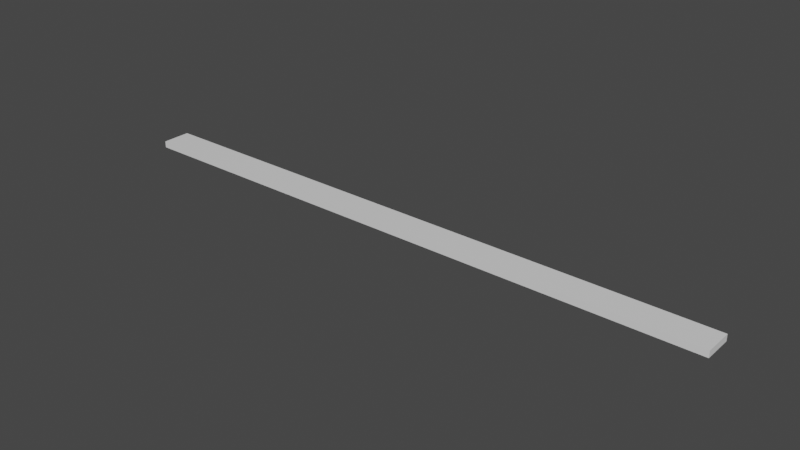 # Source: BrokenBrick3.blend  (saved by Blender 3.6.13; exported with 4.5.12 LTS)
import bpy
from mathutils import Matrix  # noqa: F401  (used for matrix-valued properties, if any)

bpy.ops.wm.read_factory_settings(use_empty=True)
scene = bpy.context.scene
scene.name = 'Scene'

# ---- collections
col_collection = bpy.data.collections.new('Collection'); scene.collection.children.link(col_collection)

# ---- materials (node trees are filled in below, after node groups)
mat_material = bpy.data.materials.new('Material')
mat_material.alpha_threshold = 0.0
mat_material.use_transparent_shadow = False
mat_material.roughness = 0.5
mat_material.line_color = (0.0, 0.0, 0.0, 1.0)

# ---- material node trees
mat_material.use_nodes = True; mat_material.node_tree.nodes.clear()
_N = mat_material.node_tree.nodes; _L = mat_material.node_tree.links
n0 = _N.new('ShaderNodeOutputMaterial'); n0.name = 'Material Output'; n0.location = (300, 300)
n1 = _N.new('ShaderNodeBsdfPrincipled'); n1.name = 'Principled BSDF'; n1.location = (10, 300)
n1.distribution = 'GGX'
n1.subsurface_method = 'RANDOM_WALK_SKIN'
n1.inputs[3].default_value = 1.45
n1.inputs[27].default_value = (0.0, 0.0, 0.0, 1.0)
n1.inputs[28].default_value = 1.0
_L.new(n1.outputs[0], n0.inputs[0])
n0.is_active_output = True

# ---- world
world_world = bpy.data.worlds.new('World'); scene.world = world_world
world_world.use_nodes = True; world_world.node_tree.nodes.clear()
_N = world_world.node_tree.nodes; _L = world_world.node_tree.links
n0 = _N.new('ShaderNodeOutputWorld'); n0.name = 'World Output'; n0.location = (300, 300)
n1 = _N.new('ShaderNodeBackground'); n1.name = 'Background'; n1.location = (10, 300)
n1.inputs[0].default_value = (0.05088, 0.05088, 0.05088, 1.0)
_L.new(n1.outputs[0], n0.inputs[0])
n0.is_active_output = True
world_world.color = (0.05088, 0.05088, 0.05088)
world_world.use_sun_shadow = False
world_world.sun_shadow_jitter_overblur = 0.0

# ---- meshes
me_cube = bpy.data.meshes.new('Cube')
me_cube.from_pydata([(-0.245, 0.04561, -0.01017), (-0.2087, -0.04561, -0.01017), (-0.1932, -0.04561, 0.01017), (-0.2564, 0.04561, 0.01017), (-0.1464, 0.02278, -0.01017), (-0.2293, 0.005081, -0.01017), (-0.1051, -0.03114, -0.01017), (-0.0937, -0.0226, 0.01017), (-0.2291, 0.007954, 0.01017), (-0.1444, 0.02775, 0.01017), (0.6501, -0.04561, -0.01017), (0.5285, 0.04561, -0.01017), (0.5638, 0.04561, 0.01017), (0.703, -0.04561, 0.01017), (0.5694, -0.02448, 0.01017), (0.686, 0.01805, 0.01017), (0.6368, 0.0135, -0.01017), (0.5276, -0.01962, -0.01017)], [], [(1, 6, 5, 4, 0, 11, 16, 17, 10), (0, 3, 12, 11), (13, 14, 15, 12, 3, 9, 8, 7, 2), (10, 13, 2, 1), (6, 1, 2, 7), (5, 6, 7, 8), (4, 5, 8, 9), (0, 4, 9, 3), (15, 16, 11, 12), (14, 17, 16, 15), (13, 10, 17, 14)])
_uv = me_cube.uv_layers.new(name='UVMap')
_uv.uv.foreach_set('vector', [0.375, 0.8476, 0.4147, 0.8612, 0.5139, 0.8449, 0.5624, 0.8558, 0.625, 0.8428, 0.625, 0.9444, 0.537, 0.9587, 0.4462, 0.9443, 0.375, 0.9604, 0.7178, 0.75, 0.7163, 0.5, 0.8241, 0.5, 0.8194, 0.75, 0.375, 0.2826, 0.4329, 0.3002, 0.5495, 0.2849, 0.625, 0.3009, 0.625, 0.4087, 0.576, 0.394, 0.5218, 0.4051, 0.4381, 0.3873, 0.375, 0.4004, 0.1646, 0.75, 0.1576, 0.5, 0.2754, 0.5, 0.2774, 0.75, 0.4147, 0.8612, 0.2774, 0.75, 0.375, 0.4004, 0.4381, 0.3873, 0.5139, 0.8449, 0.4147, 0.8612, 0.4381, 0.3873, 0.5218, 0.4051, 0.5624, 0.8558, 0.5139, 0.8449, 0.5218, 0.4051, 0.576, 0.394, 0.7178, 0.75, 0.5624, 0.8558, 0.576, 0.394, 0.7163, 0.5, 0.5495, 0.2849, 0.537, 0.9587, 0.625, 0.9444, 0.8241, 0.5, 0.4329, 0.3002, 0.4462, 0.9443, 0.537, 0.9587, 0.5495, 0.2849, 0.1576, 0.5, 0.1646, 0.75, 0.4462, 0.9443, 0.4329, 0.3002])
me_cube.materials.append(mat_material)
me_cube.use_mirror_vertex_groups = False
me_cube.update()
me_cube_001 = bpy.data.meshes.new('Cube.001')
me_cube_001.from_pydata([(0.9516, 0.04561, 0.01017), (0.9516, -0.04561, 0.01017), (0.9516, 0.04561, -0.01017), (0.9516, -0.04561, -0.01017), (0.6501, -0.04561, -0.01017), (0.5285, 0.04561, -0.01017), (0.5638, 0.04561, 0.01017), (0.703, -0.04561, 0.01017), (0.5694, -0.02448, 0.01017), (0.686, 0.01805, 0.01017), (0.6368, 0.0135, -0.01017), (0.5276, -0.01962, -0.01017)], [], [(3, 2, 0, 1), (1, 7, 4, 3), (1, 0, 6, 9, 8, 7), (5, 6, 0, 2), (4, 11, 10, 5, 2, 3), (7, 8, 11, 4), (8, 9, 10, 11), (9, 6, 5, 10)])
_uv = me_cube_001.uv_layers.new(name='UVMap')
_uv.uv.foreach_set('vector', [0.375, 0.0, 0.625, 0.0, 0.625, 0.25, 0.375, 0.25, 0.125, 0.5, 0.1576, 0.5, 0.1646, 0.75, 0.125, 0.75, 0.375, 0.25, 0.625, 0.25, 0.625, 0.3009, 0.5495, 0.2849, 0.4329, 0.3002, 0.375, 0.2826, 0.8194, 0.75, 0.8241, 0.5, 0.875, 0.5, 0.875, 0.75, 0.375, 0.9604, 0.4462, 0.9443, 0.537, 0.9587, 0.625, 0.9444, 0.625, 1.0, 0.375, 1.0, 0.1576, 0.5, 0.4329, 0.3002, 0.4462, 0.9443, 0.1646, 0.75, 0.4329, 0.3002, 0.5495, 0.2849, 0.537, 0.9587, 0.4462, 0.9443, 0.5495, 0.2849, 0.8241, 0.5, 0.625, 0.9444, 0.537, 0.9587])
me_cube_001.materials.append(mat_material)
me_cube_001.use_mirror_vertex_groups = False
me_cube_001.update()
me_cube_002 = bpy.data.meshes.new('Cube.002')
me_cube_002.from_pydata([(-0.9516, 0.04561, 0.01017), (-0.9516, -0.04561, 0.01017), (-0.9516, 0.04561, -0.01017), (-0.9516, -0.04561, -0.01017), (-0.245, 0.04561, -0.01017), (-0.2087, -0.04561, -0.01017), (-0.1932, -0.04561, 0.01017), (-0.2564, 0.04561, 0.01017), (-0.1464, 0.02278, -0.01017), (-0.2293, 0.005081, -0.01017), (-0.1051, -0.03114, -0.01017), (-0.0937, -0.0226, 0.01017), (-0.2291, 0.007954, 0.01017), (-0.1444, 0.02775, 0.01017)], [], [(0, 7, 4, 2), (3, 2, 4, 8, 9, 10, 5), (1, 0, 2, 3), (6, 11, 12, 13, 7, 0, 1), (5, 6, 1, 3), (10, 11, 6, 5), (9, 12, 11, 10), (8, 13, 12, 9), (4, 7, 13, 8)])
_uv = me_cube_002.uv_layers.new(name='UVMap')
_uv.uv.foreach_set('vector', [0.625, 0.5, 0.7163, 0.5, 0.7178, 0.75, 0.625, 0.75, 0.375, 0.75, 0.625, 0.75, 0.625, 0.8428, 0.5624, 0.8558, 0.5139, 0.8449, 0.4147, 0.8612, 0.375, 0.8476, 0.375, 0.5, 0.625, 0.5, 0.625, 0.75, 0.375, 0.75, 0.375, 0.4004, 0.4381, 0.3873, 0.5218, 0.4051, 0.576, 0.394, 0.625, 0.4087, 0.625, 0.5, 0.375, 0.5, 0.2774, 0.75, 0.2754, 0.5, 0.375, 0.5, 0.375, 0.75, 0.4147, 0.8612, 0.4381, 0.3873, 0.375, 0.4004, 0.2774, 0.75, 0.5139, 0.8449, 0.5218, 0.4051, 0.4381, 0.3873, 0.4147, 0.8612, 0.5624, 0.8558, 0.576, 0.394, 0.5218, 0.4051, 0.5139, 0.8449, 0.7178, 0.75, 0.7163, 0.5, 0.576, 0.394, 0.5624, 0.8558])
me_cube_002.materials.append(mat_material)
me_cube_002.use_mirror_vertex_groups = False
me_cube_002.update()

# ---- objects
ob_cube = bpy.data.objects.new('Cube', me_cube)
ob_cube_001 = bpy.data.objects.new('Cube.001', me_cube_001)
ob_cube_002 = bpy.data.objects.new('Cube.002', me_cube_002)

# ---- transforms, parenting, visibility, modifiers, constraints
ob_cube.location = (0.0, 0.0, 0.0)
ob_cube.lock_rotations_4d = False
ob_cube.empty_display_type = 'ARROWS'
ob_cube.lineart.crease_threshold = 0.0
ob_cube_001.location = (0.0, 0.0, 0.0)
ob_cube_001.lock_rotations_4d = False
ob_cube_001.empty_display_type = 'ARROWS'
ob_cube_001.lineart.crease_threshold = 0.0
ob_cube_002.location = (0.0, 0.0, 0.0)
ob_cube_002.lock_rotations_4d = False
ob_cube_002.empty_display_type = 'ARROWS'
ob_cube_002.lineart.crease_threshold = 0.0

# ---- collection membership
col_collection.objects.link(ob_cube)
col_collection.objects.link(ob_cube_001)
col_collection.objects.link(ob_cube_002)

# ---- scene / render settings (as saved in the file)
scene.frame_start = 1; scene.frame_end = 250; scene.frame_set(1)
scene.render.engine = 'BLENDER_EEVEE_NEXT'
scene.cycles.sampling_pattern = 'TABULATED_SOBOL'
scene.view_settings.view_transform = 'Filmic'
bpy.context.view_layer.update()

# ---- added for rendering (the .blend has no active camera and no usable light): camera, sun
cam_auto = bpy.data.cameras.new('AutoCamera')
cam_auto.lens = 50.0
cam_auto.sensor_width = 36.0
cam_auto.clip_end = 1000.0
ob_auto_camera = bpy.data.objects.new('AutoCamera', cam_auto)
scene.collection.objects.link(ob_auto_camera)
ob_auto_camera.location = (1.76294, -2.11553, 1.41036)
ob_auto_camera.rotation_euler = (1.09748, -7.21219e-08, 0.694738)
scene.camera = ob_auto_camera
light_auto_sun = bpy.data.lights.new('AutoSun', 'SUN')
light_auto_sun.energy = 3.0
light_auto_sun.angle = 0.0523599
ob_auto_sun = bpy.data.objects.new('AutoSun', light_auto_sun)
scene.collection.objects.link(ob_auto_sun)
ob_auto_sun.rotation_euler = (0.872665, 0.174533, 0.523599)
bpy.context.view_layer.update()
